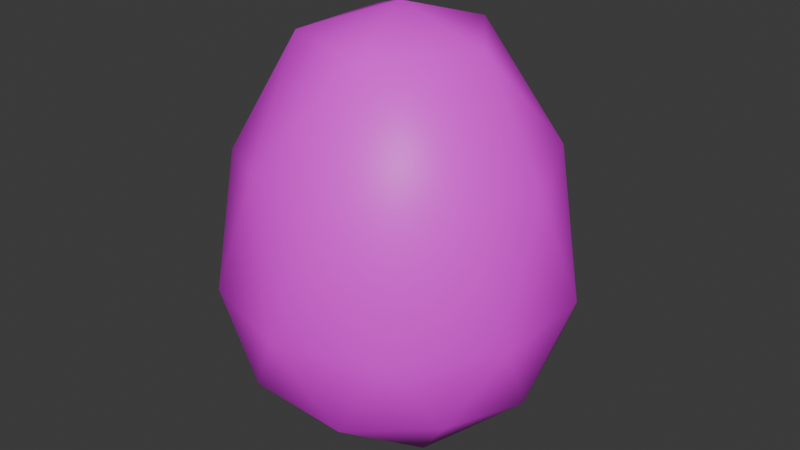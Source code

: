 # Source: egg_blue.blend  (saved by Blender 5.1.29; exported with 4.5.12 LTS)
import bpy
from mathutils import Matrix  # noqa: F401  (used for matrix-valued properties, if any)

bpy.ops.wm.read_factory_settings(use_empty=True)
scene = bpy.context.scene
scene.name = 'Scene'

# ---- collections
col_collection = bpy.data.collections.new('Collection'); scene.collection.children.link(col_collection)

# ---- images (referenced by path relative to the original .blend; pixels are not part of the script)
import os
ASSET_DIR = os.environ.get("B2B_ASSET_DIR", "")  # directory of the original .blend (textures are referenced by path, not embedded)
HERE = os.path.dirname(os.path.abspath(__file__))  # packed textures are extracted next to this script under _unpacked/

def load_image(name, relpath, width, height, colorspace="sRGB"):
    """Load a texture the original file referenced (path relative to the .blend, or extracted next to this script)."""
    p = next((c for c in (os.path.join(HERE, relpath), os.path.join(ASSET_DIR, relpath)) if relpath and os.path.exists(c)), "")
    if p:
        img = bpy.data.images.load(p, check_existing=True)
        img.name = name
    else:  # same state as the original file: an image datablock whose file is absent (Cycles renders it pink)
        img = bpy.data.images.new(name, width, height)
        img.source = "FILE"
        img.filepath = "//" + (relpath or name)
    img.colorspace_settings.name = colorspace
    return img
img_texture_egg_blue_png = load_image('texture_egg_blue.png', 'texture_egg_blue.png', 1024, 1024, 'sRGB')

# ---- materials (node trees are filled in below, after node groups)
mat_mategg = bpy.data.materials.new('matEgg')

# ---- material node trees
mat_mategg.use_nodes = True; mat_mategg.node_tree.nodes.clear()
_N = mat_mategg.node_tree.nodes; _L = mat_mategg.node_tree.links
n0 = _N.new('ShaderNodeBsdfPrincipled'); n0.name = 'Principled BSDF'; n0.location = (-200, 100)
n1 = _N.new('ShaderNodeOutputMaterial'); n1.name = 'Material Output'; n1.location = (200, 100)
n2 = _N.new('ShaderNodeTexImage'); n2.name = 'Image Texture'; n2.location = (-490, 80)
n2.image = img_texture_egg_blue_png
_L.new(n0.outputs[0], n1.inputs[0])
_L.new(n2.outputs[0], n0.inputs[0])
n1.is_active_output = True

# ---- world
world_world = bpy.data.worlds.new('World'); scene.world = world_world
world_world.use_nodes = True; world_world.node_tree.nodes.clear()
_N = world_world.node_tree.nodes; _L = world_world.node_tree.links
n0 = _N.new('ShaderNodeOutputWorld'); n0.name = 'World Output'; n0.location = (200, 100)
n1 = _N.new('ShaderNodeBackground'); n1.name = 'Background'; n1.location = (-200, 100)
n1.inputs[0].default_value = (0.05088, 0.05088, 0.05088, 1.0)
_L.new(n1.outputs[0], n0.inputs[0])
n0.is_active_output = True
world_world.color = (0.05088, 0.05088, 0.05088)
world_world.sun_shadow_jitter_overblur = 0.0

# ---- meshes
me_icosphere = bpy.data.meshes.new('Icosphere')
me_icosphere.from_pydata([(-7.096e-10, 2.484e-09, -0.5), (0.2894, -0.2103, -0.2841), (-0.1106, -0.3403, -0.2841), (-0.3578, 2.484e-09, -0.2841), (-0.1106, 0.3403, -0.2841), (0.2894, 0.2103, -0.2841), (0.1106, -0.3403, 0.1695), (-0.2894, -0.2103, 0.1695), (-0.2894, 0.2103, 0.1695), (0.1106, 0.3403, 0.1695), (0.3578, 2.484e-09, 0.1695), (-7.096e-10, 2.484e-09, 0.5), (-0.06498, -0.2, -0.4455), (0.1701, -0.1236, -0.4455), (0.1051, -0.3236, -0.3155), (0.3403, 2.484e-09, -0.3155), (0.1701, 0.1236, -0.4455), (-0.2103, 2.484e-09, -0.4455), (-0.2753, -0.2, -0.3155), (-0.06498, 0.2, -0.4455), (-0.2753, 0.2, -0.3155), (0.1051, 0.3236, -0.3155), (0.3804, -0.1236, -0.1052), (0.3804, 0.1236, -0.1052), (-7.096e-10, -0.4, -0.1052), (0.2351, -0.3236, -0.1052), (-0.3804, -0.1236, -0.1052), (-0.2351, -0.3236, -0.1052), (-0.2351, 0.3236, -0.1052), (-0.3804, 0.1236, -0.1052), (0.2351, 0.3236, -0.1052), (-7.096e-10, 0.4, -0.1052), (0.2753, -0.2, 0.2009), (-0.1051, -0.3236, 0.2009), (-0.3403, 2.484e-09, 0.2009), (-0.1051, 0.3236, 0.2009), (0.2753, 0.2, 0.2009), (0.06498, -0.2, 0.4354), (0.2103, 2.484e-09, 0.4354), (-0.1701, -0.1236, 0.4354), (-0.1701, 0.1236, 0.4354), (0.06498, 0.2, 0.4354)], [], [(0, 13, 12), (1, 13, 15), (0, 12, 17), (0, 17, 19), (0, 19, 16), (1, 15, 22), (2, 14, 24), (3, 18, 26), (4, 20, 28), (5, 21, 30), (1, 22, 25), (2, 24, 27), (3, 26, 29), (4, 28, 31), (5, 30, 23), (6, 32, 37), (7, 33, 39), (8, 34, 40), (9, 35, 41), (10, 36, 38), (38, 41, 11), (38, 36, 41), (36, 9, 41), (41, 40, 11), (41, 35, 40), (35, 8, 40), (40, 39, 11), (40, 34, 39), (34, 7, 39), (39, 37, 11), (39, 33, 37), (33, 6, 37), (37, 38, 11), (37, 32, 38), (32, 10, 38), (23, 36, 10), (23, 30, 36), (30, 9, 36), (31, 35, 9), (31, 28, 35), (28, 8, 35), (29, 34, 8), (29, 26, 34), (26, 7, 34), (27, 33, 7), (27, 24, 33), (24, 6, 33), (25, 32, 6), (25, 22, 32), (22, 10, 32), (30, 31, 9), (30, 21, 31), (21, 4, 31), (28, 29, 8), (28, 20, 29), (20, 3, 29), (26, 27, 7), (26, 18, 27), (18, 2, 27), (24, 25, 6), (24, 14, 25), (14, 1, 25), (22, 23, 10), (22, 15, 23), (15, 5, 23), (16, 21, 5), (16, 19, 21), (19, 4, 21), (19, 20, 4), (19, 17, 20), (17, 3, 20), (17, 18, 3), (17, 12, 18), (12, 2, 18), (15, 16, 5), (15, 13, 16), (13, 0, 16), (12, 14, 2), (12, 13, 14), (13, 1, 14)])
me_icosphere.polygons.foreach_set('use_smooth', [True] * 80)
_uv = me_icosphere.uv_layers.new(name='UVMap')
_uv.uv.foreach_set('vector', [0.2131, -0.04102, 0.2585, 0.03771, 0.1676, 0.03771, 0.304, 0.1164, 0.3494, 0.03771, 0.3949, 0.1164, 0.9403, -0.04102, 0.9858, 0.03771, 0.8949, 0.03771, 0.7585, -0.04102, 0.804, 0.03771, 0.7131, 0.03771, 0.5767, -0.04102, 0.6222, 0.03771, 0.5313, 0.03771, 0.304, 0.1164, 0.3949, 0.1164, 0.3494, 0.1952, 0.1222, 0.1164, 0.2131, 0.1164, 0.1676, 0.1952, 0.8494, 0.1164, 0.9403, 0.1164, 0.8949, 0.1952, 0.6676, 0.1164, 0.7585, 0.1164, 0.7131, 0.1952, 0.4858, 0.1164, 0.5767, 0.1164, 0.5313, 0.1952, 0.304, 0.1164, 0.3494, 0.1952, 0.2585, 0.1952, 0.1222, 0.1164, 0.1676, 0.1952, 0.07671, 0.1952, 0.8494, 0.1164, 0.8949, 0.1952, 0.804, 0.1952, 0.6676, 0.1164, 0.7131, 0.1952, 0.6222, 0.1952, 0.4858, 0.1164, 0.5313, 0.1952, 0.4403, 0.1952, 0.2131, 0.2739, 0.304, 0.2739, 0.2585, 0.3526, 0.03125, 0.2739, 0.1222, 0.2739, 0.07671, 0.3526, 0.7585, 0.2739, 0.8494, 0.2739, 0.804, 0.3526, 0.5767, 0.2739, 0.6676, 0.2739, 0.6222, 0.3526, 0.3949, 0.2739, 0.4858, 0.2739, 0.4403, 0.3526, 0.4403, 0.3526, 0.5313, 0.3526, 0.4858, 0.4314, 0.4403, 0.3526, 0.4858, 0.2739, 0.5313, 0.3526, 0.4858, 0.2739, 0.5767, 0.2739, 0.5313, 0.3526, 0.6222, 0.3526, 0.7131, 0.3526, 0.6676, 0.4314, 0.6222, 0.3526, 0.6676, 0.2739, 0.7131, 0.3526, 0.6676, 0.2739, 0.7585, 0.2739, 0.7131, 0.3526, 0.804, 0.3526, 0.8949, 0.3526, 0.8494, 0.4314, 0.804, 0.3526, 0.8494, 0.2739, 0.8949, 0.3526, 0.8494, 0.2739, 0.9403, 0.2739, 0.8949, 0.3526, 0.07671, 0.3526, 0.1676, 0.3526, 0.1222, 0.4314, 0.07671, 0.3526, 0.1222, 0.2739, 0.1676, 0.3526, 0.1222, 0.2739, 0.2131, 0.2739, 0.1676, 0.3526, 0.2585, 0.3526, 0.3494, 0.3526, 0.304, 0.4314, 0.2585, 0.3526, 0.304, 0.2739, 0.3494, 0.3526, 0.304, 0.2739, 0.3949, 0.2739, 0.3494, 0.3526, 0.4403, 0.1952, 0.4858, 0.2739, 0.3949, 0.2739, 0.4403, 0.1952, 0.5313, 0.1952, 0.4858, 0.2739, 0.5313, 0.1952, 0.5767, 0.2739, 0.4858, 0.2739, 0.6222, 0.1952, 0.6676, 0.2739, 0.5767, 0.2739, 0.6222, 0.1952, 0.7131, 0.1952, 0.6676, 0.2739, 0.7131, 0.1952, 0.7585, 0.2739, 0.6676, 0.2739, 0.804, 0.1952, 0.8494, 0.2739, 0.7585, 0.2739, 0.804, 0.1952, 0.8949, 0.1952, 0.8494, 0.2739, 0.8949, 0.1952, 0.9403, 0.2739, 0.8494, 0.2739, 0.07671, 0.1952, 0.1222, 0.2739, 0.03125, 0.2739, 0.07671, 0.1952, 0.1676, 0.1952, 0.1222, 0.2739, 0.1676, 0.1952, 0.2131, 0.2739, 0.1222, 0.2739, 0.2585, 0.1952, 0.304, 0.2739, 0.2131, 0.2739, 0.2585, 0.1952, 0.3494, 0.1952, 0.304, 0.2739, 0.3494, 0.1952, 0.3949, 0.2739, 0.304, 0.2739, 0.5313, 0.1952, 0.6222, 0.1952, 0.5767, 0.2739, 0.5313, 0.1952, 0.5767, 0.1164, 0.6222, 0.1952, 0.5767, 0.1164, 0.6676, 0.1164, 0.6222, 0.1952, 0.7131, 0.1952, 0.804, 0.1952, 0.7585, 0.2739, 0.7131, 0.1952, 0.7585, 0.1164, 0.804, 0.1952, 0.7585, 0.1164, 0.8494, 0.1164, 0.804, 0.1952, 0.8949, 0.1952, 0.9858, 0.1952, 0.9403, 0.2739, 0.8949, 0.1952, 0.9403, 0.1164, 0.9858, 0.1952, 0.9403, 0.1164, 1.031, 0.1164, 0.9858, 0.1952, 0.1676, 0.1952, 0.2585, 0.1952, 0.2131, 0.2739, 0.1676, 0.1952, 0.2131, 0.1164, 0.2585, 0.1952, 0.2131, 0.1164, 0.304, 0.1164, 0.2585, 0.1952, 0.3494, 0.1952, 0.4403, 0.1952, 0.3949, 0.2739, 0.3494, 0.1952, 0.3949, 0.1164, 0.4403, 0.1952, 0.3949, 0.1164, 0.4858, 0.1164, 0.4403, 0.1952, 0.5313, 0.03771, 0.5767, 0.1164, 0.4858, 0.1164, 0.5313, 0.03771, 0.6222, 0.03771, 0.5767, 0.1164, 0.6222, 0.03771, 0.6676, 0.1164, 0.5767, 0.1164, 0.7131, 0.03771, 0.7585, 0.1164, 0.6676, 0.1164, 0.7131, 0.03771, 0.804, 0.03771, 0.7585, 0.1164, 0.804, 0.03771, 0.8494, 0.1164, 0.7585, 0.1164, 0.8949, 0.03771, 0.9403, 0.1164, 0.8494, 0.1164, 0.8949, 0.03771, 0.9858, 0.03771, 0.9403, 0.1164, 0.9858, 0.03771, 1.031, 0.1164, 0.9403, 0.1164, 0.3949, 0.1164, 0.4403, 0.03771, 0.4858, 0.1164, 0.3949, 0.1164, 0.3494, 0.03771, 0.4403, 0.03771, 0.3494, 0.03771, 0.3949, -0.04102, 0.4403, 0.03771, 0.1676, 0.03771, 0.2131, 0.1164, 0.1222, 0.1164, 0.1676, 0.03771, 0.2585, 0.03771, 0.2131, 0.1164, 0.2585, 0.03771, 0.304, 0.1164, 0.2131, 0.1164])
me_icosphere.materials.append(mat_mategg)
me_icosphere.update()

# ---- objects
ob_mesh_egg = bpy.data.objects.new('mesh_egg', me_icosphere)

# ---- transforms, parenting, visibility, modifiers, constraints
ob_mesh_egg.location = (0.0, 0.0, 0.0)

# ---- collection membership
col_collection.objects.link(ob_mesh_egg)

# ---- scene / render settings (as saved in the file)
scene.frame_start = 1; scene.frame_end = 250; scene.frame_set(1)
scene.render.engine = 'BLENDER_EEVEE_NEXT'
scene.render.bake_bias = 0.0
scene.render.bake_samples = 0
scene.cycles.sampling_pattern = 'TABULATED_SOBOL'
scene.eevee.use_volume_custom_range = False
bpy.context.view_layer.update()

# ---- added for rendering (the .blend has no active camera and no usable light): camera, sun
cam_auto = bpy.data.cameras.new('AutoCamera')
cam_auto.lens = 50.0
cam_auto.sensor_width = 36.0
cam_auto.clip_end = 1000.0
ob_auto_camera = bpy.data.objects.new('AutoCamera', cam_auto)
scene.collection.objects.link(ob_auto_camera)
ob_auto_camera.location = (1.37821, -1.65385, 1.10257)
ob_auto_camera.rotation_euler = (1.09748, -7.21219e-08, 0.694738)
scene.camera = ob_auto_camera
light_auto_sun = bpy.data.lights.new('AutoSun', 'SUN')
light_auto_sun.energy = 3.0
light_auto_sun.angle = 0.0523599
ob_auto_sun = bpy.data.objects.new('AutoSun', light_auto_sun)
scene.collection.objects.link(ob_auto_sun)
ob_auto_sun.rotation_euler = (0.872665, 0.174533, 0.523599)
bpy.context.view_layer.update()
